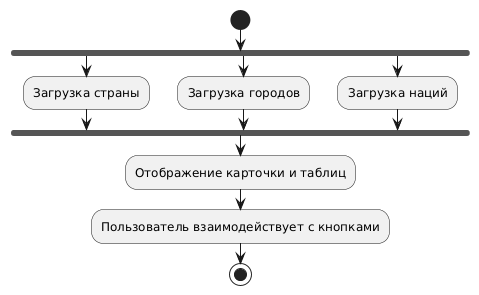

The diagram above was rendered by PlantUML. Its source (embedded in the PNG):
@startuml
start
fork
  :Загрузка страны;
fork again
  :Загрузка городов;
fork again
  :Загрузка наций;
end fork
:Отображение карточки и таблиц;
:Пользователь взаимодействует с кнопками;
stop
@enduml